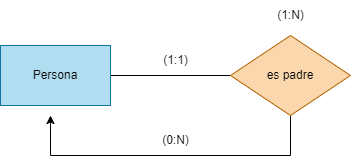

The diagram above was exported from draw.io. Its source (the exported page's mxGraphModel, read from the mxfile embedded in the PNG):
<mxGraphModel dx="1130" dy="779" grid="1" gridSize="10" guides="1" tooltips="1" connect="1" arrows="1" fold="1" page="1" pageScale="1" pageWidth="850" pageHeight="1100" math="0" shadow="0">
  <root>
    <mxCell id="0" />
    <mxCell id="1" parent="0" />
    <mxCell id="5" style="edgeStyle=none;html=1;entryX=0;entryY=0.5;entryDx=0;entryDy=0;endArrow=none;endFill=0;" edge="1" parent="1" source="2" target="4">
      <mxGeometry relative="1" as="geometry" />
    </mxCell>
    <mxCell id="2" value="Persona" style="rounded=0;whiteSpace=wrap;html=1;fillColor=#b1ddf0;strokeColor=#10739e;" vertex="1" parent="1">
      <mxGeometry x="90" y="130" width="110" height="60" as="geometry" />
    </mxCell>
    <mxCell id="6" style="edgeStyle=none;html=1;exitX=0.5;exitY=1;exitDx=0;exitDy=0;endArrow=none;endFill=0;" edge="1" parent="1" source="4">
      <mxGeometry relative="1" as="geometry">
        <mxPoint x="380" y="240" as="targetPoint" />
      </mxGeometry>
    </mxCell>
    <mxCell id="4" value="es padre" style="rhombus;whiteSpace=wrap;html=1;fillColor=#fad7ac;strokeColor=#b46504;" vertex="1" parent="1">
      <mxGeometry x="320" y="120" width="120" height="80" as="geometry" />
    </mxCell>
    <mxCell id="9" value="" style="endArrow=none;html=1;" edge="1" parent="1">
      <mxGeometry width="50" height="50" relative="1" as="geometry">
        <mxPoint x="140" y="240" as="sourcePoint" />
        <mxPoint x="380" y="240" as="targetPoint" />
      </mxGeometry>
    </mxCell>
    <mxCell id="10" value="" style="endArrow=classic;html=1;" edge="1" parent="1">
      <mxGeometry width="50" height="50" relative="1" as="geometry">
        <mxPoint x="140" y="240" as="sourcePoint" />
        <mxPoint x="140" y="200" as="targetPoint" />
      </mxGeometry>
    </mxCell>
    <mxCell id="12" value="(0:N)" style="text;html=1;align=center;verticalAlign=middle;resizable=0;points=[];autosize=1;strokeColor=none;fillColor=none;" vertex="1" parent="1">
      <mxGeometry x="240" y="210" width="50" height="30" as="geometry" />
    </mxCell>
    <mxCell id="13" value="(1:1)" style="text;html=1;align=center;verticalAlign=middle;resizable=0;points=[];autosize=1;strokeColor=none;fillColor=none;" vertex="1" parent="1">
      <mxGeometry x="240" y="130" width="50" height="30" as="geometry" />
    </mxCell>
    <mxCell id="14" value="(1:N)" style="text;html=1;align=center;verticalAlign=middle;resizable=0;points=[];autosize=1;strokeColor=none;fillColor=none;" vertex="1" parent="1">
      <mxGeometry x="355" y="85" width="50" height="30" as="geometry" />
    </mxCell>
  </root>
</mxGraphModel>